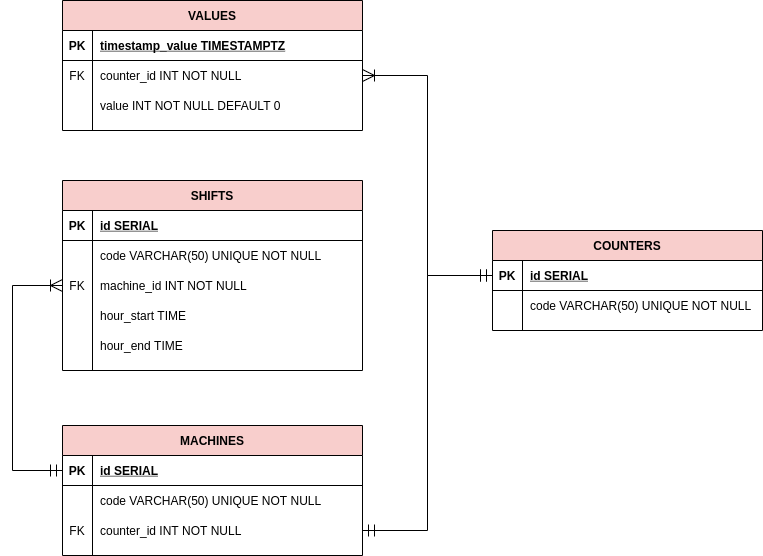

The diagram above was exported from draw.io. Its source (the exported page's mxGraphModel, read from the mxfile embedded in the PNG):
<mxGraphModel dx="1422" dy="827" grid="1" gridSize="10" guides="1" tooltips="1" connect="1" arrows="1" fold="1" page="1" pageScale="1" pageWidth="850" pageHeight="1100" math="0" shadow="0" extFonts="Permanent Marker^https://fonts.googleapis.com/css?family=Permanent+Marker">
  <root>
    <mxCell id="0" />
    <mxCell id="1" parent="0" />
    <mxCell id="2" value="MACHINES" style="shape=table;startSize=30;container=1;collapsible=1;childLayout=tableLayout;fixedRows=1;rowLines=0;fontStyle=1;align=center;resizeLast=1;fillColor=#f8cecc;" vertex="1" parent="1">
      <mxGeometry x="100" y="465" width="300" height="130" as="geometry" />
    </mxCell>
    <mxCell id="3" value="" style="shape=partialRectangle;collapsible=0;dropTarget=0;pointerEvents=0;fillColor=none;points=[[0,0.5],[1,0.5]];portConstraint=eastwest;top=0;left=0;right=0;bottom=1;" vertex="1" parent="2">
      <mxGeometry y="30" width="300" height="30" as="geometry" />
    </mxCell>
    <mxCell id="4" value="PK" style="shape=partialRectangle;overflow=hidden;connectable=0;fillColor=none;top=0;left=0;bottom=0;right=0;fontStyle=1;" vertex="1" parent="3">
      <mxGeometry width="30" height="30" as="geometry" />
    </mxCell>
    <mxCell id="5" value="id SERIAL" style="shape=partialRectangle;overflow=hidden;connectable=0;fillColor=none;top=0;left=0;bottom=0;right=0;align=left;spacingLeft=6;fontStyle=5;" vertex="1" parent="3">
      <mxGeometry x="30" width="270" height="30" as="geometry" />
    </mxCell>
    <mxCell id="6" value="" style="shape=partialRectangle;collapsible=0;dropTarget=0;pointerEvents=0;fillColor=none;points=[[0,0.5],[1,0.5]];portConstraint=eastwest;top=0;left=0;right=0;bottom=0;" vertex="1" parent="2">
      <mxGeometry y="60" width="300" height="30" as="geometry" />
    </mxCell>
    <mxCell id="7" value="" style="shape=partialRectangle;overflow=hidden;connectable=0;fillColor=none;top=0;left=0;bottom=0;right=0;" vertex="1" parent="6">
      <mxGeometry width="30" height="30" as="geometry" />
    </mxCell>
    <mxCell id="8" value="code VARCHAR(50) UNIQUE NOT NULL" style="shape=partialRectangle;overflow=hidden;connectable=0;fillColor=none;top=0;left=0;bottom=0;right=0;align=left;spacingLeft=6;" vertex="1" parent="6">
      <mxGeometry x="30" width="270" height="30" as="geometry" />
    </mxCell>
    <mxCell id="9" value="" style="shape=partialRectangle;collapsible=0;dropTarget=0;pointerEvents=0;fillColor=none;points=[[0,0.5],[1,0.5]];portConstraint=eastwest;top=0;left=0;right=0;bottom=0;" vertex="1" parent="2">
      <mxGeometry y="90" width="300" height="30" as="geometry" />
    </mxCell>
    <mxCell id="10" value="FK" style="shape=partialRectangle;overflow=hidden;connectable=0;fillColor=none;top=0;left=0;bottom=0;right=0;" vertex="1" parent="9">
      <mxGeometry width="30" height="30" as="geometry" />
    </mxCell>
    <mxCell id="11" value="counter_id INT NOT NULL" style="shape=partialRectangle;overflow=hidden;connectable=0;fillColor=none;top=0;left=0;bottom=0;right=0;align=left;spacingLeft=6;" vertex="1" parent="9">
      <mxGeometry x="30" width="270" height="30" as="geometry" />
    </mxCell>
    <mxCell id="12" value="VALUES" style="shape=table;startSize=30;container=1;collapsible=1;childLayout=tableLayout;fixedRows=1;rowLines=0;fontStyle=1;align=center;resizeLast=1;fillColor=#f8cecc;" vertex="1" parent="1">
      <mxGeometry x="100" y="40" width="300" height="130" as="geometry" />
    </mxCell>
    <mxCell id="13" value="" style="shape=partialRectangle;collapsible=0;dropTarget=0;pointerEvents=0;fillColor=none;points=[[0,0.5],[1,0.5]];portConstraint=eastwest;top=0;left=0;right=0;bottom=1;" vertex="1" parent="12">
      <mxGeometry y="30" width="300" height="30" as="geometry" />
    </mxCell>
    <mxCell id="14" value="PK" style="shape=partialRectangle;overflow=hidden;connectable=0;fillColor=none;top=0;left=0;bottom=0;right=0;fontStyle=1;" vertex="1" parent="13">
      <mxGeometry width="30" height="30" as="geometry" />
    </mxCell>
    <mxCell id="15" value="timestamp_value TIMESTAMPTZ" style="shape=partialRectangle;overflow=hidden;connectable=0;fillColor=none;top=0;left=0;bottom=0;right=0;align=left;spacingLeft=6;fontStyle=5;" vertex="1" parent="13">
      <mxGeometry x="30" width="270" height="30" as="geometry" />
    </mxCell>
    <mxCell id="16" value="" style="shape=partialRectangle;collapsible=0;dropTarget=0;pointerEvents=0;fillColor=none;points=[[0,0.5],[1,0.5]];portConstraint=eastwest;top=0;left=0;right=0;bottom=0;" vertex="1" parent="12">
      <mxGeometry y="60" width="300" height="30" as="geometry" />
    </mxCell>
    <mxCell id="17" value="FK" style="shape=partialRectangle;overflow=hidden;connectable=0;fillColor=none;top=0;left=0;bottom=0;right=0;" vertex="1" parent="16">
      <mxGeometry width="30" height="30" as="geometry" />
    </mxCell>
    <mxCell id="18" value="counter_id INT NOT NULL" style="shape=partialRectangle;overflow=hidden;connectable=0;fillColor=none;top=0;left=0;bottom=0;right=0;align=left;spacingLeft=6;" vertex="1" parent="16">
      <mxGeometry x="30" width="270" height="30" as="geometry" />
    </mxCell>
    <mxCell id="19" value="" style="shape=partialRectangle;collapsible=0;dropTarget=0;pointerEvents=0;fillColor=none;points=[[0,0.5],[1,0.5]];portConstraint=eastwest;top=0;left=0;right=0;bottom=0;" vertex="1" parent="12">
      <mxGeometry y="90" width="300" height="30" as="geometry" />
    </mxCell>
    <mxCell id="20" value="" style="shape=partialRectangle;overflow=hidden;connectable=0;fillColor=none;top=0;left=0;bottom=0;right=0;" vertex="1" parent="19">
      <mxGeometry width="30" height="30" as="geometry" />
    </mxCell>
    <mxCell id="21" value="value INT NOT NULL DEFAULT 0" style="shape=partialRectangle;overflow=hidden;connectable=0;fillColor=none;top=0;left=0;bottom=0;right=0;align=left;spacingLeft=6;" vertex="1" parent="19">
      <mxGeometry x="30" width="270" height="30" as="geometry" />
    </mxCell>
    <mxCell id="22" value="COUNTERS" style="shape=table;startSize=30;container=1;collapsible=1;childLayout=tableLayout;fixedRows=1;rowLines=0;fontStyle=1;align=center;resizeLast=1;fillColor=#f8cecc;" vertex="1" parent="1">
      <mxGeometry x="530" y="270" width="270" height="100" as="geometry" />
    </mxCell>
    <mxCell id="23" value="" style="shape=partialRectangle;collapsible=0;dropTarget=0;pointerEvents=0;fillColor=none;points=[[0,0.5],[1,0.5]];portConstraint=eastwest;top=0;left=0;right=0;bottom=1;" vertex="1" parent="22">
      <mxGeometry y="30" width="270" height="30" as="geometry" />
    </mxCell>
    <mxCell id="24" value="PK" style="shape=partialRectangle;overflow=hidden;connectable=0;fillColor=none;top=0;left=0;bottom=0;right=0;fontStyle=1;" vertex="1" parent="23">
      <mxGeometry width="30" height="30" as="geometry" />
    </mxCell>
    <mxCell id="25" value="id SERIAL" style="shape=partialRectangle;overflow=hidden;connectable=0;fillColor=none;top=0;left=0;bottom=0;right=0;align=left;spacingLeft=6;fontStyle=5;" vertex="1" parent="23">
      <mxGeometry x="30" width="240" height="30" as="geometry" />
    </mxCell>
    <mxCell id="26" value="" style="shape=partialRectangle;collapsible=0;dropTarget=0;pointerEvents=0;fillColor=none;points=[[0,0.5],[1,0.5]];portConstraint=eastwest;top=0;left=0;right=0;bottom=0;" vertex="1" parent="22">
      <mxGeometry y="60" width="270" height="30" as="geometry" />
    </mxCell>
    <mxCell id="27" value="" style="shape=partialRectangle;overflow=hidden;connectable=0;fillColor=none;top=0;left=0;bottom=0;right=0;" vertex="1" parent="26">
      <mxGeometry width="30" height="30" as="geometry" />
    </mxCell>
    <mxCell id="28" value="code VARCHAR(50) UNIQUE NOT NULL" style="shape=partialRectangle;overflow=hidden;connectable=0;fillColor=none;top=0;left=0;bottom=0;right=0;align=left;spacingLeft=6;" vertex="1" parent="26">
      <mxGeometry x="30" width="240" height="30" as="geometry" />
    </mxCell>
    <mxCell id="29" value="SHIFTS" style="shape=table;startSize=30;container=1;collapsible=1;childLayout=tableLayout;fixedRows=1;rowLines=0;fontStyle=1;align=center;resizeLast=1;fillColor=#f8cecc;" vertex="1" parent="1">
      <mxGeometry x="100" y="220" width="300" height="190" as="geometry" />
    </mxCell>
    <mxCell id="30" value="" style="shape=partialRectangle;collapsible=0;dropTarget=0;pointerEvents=0;fillColor=none;points=[[0,0.5],[1,0.5]];portConstraint=eastwest;top=0;left=0;right=0;bottom=1;" vertex="1" parent="29">
      <mxGeometry y="30" width="300" height="30" as="geometry" />
    </mxCell>
    <mxCell id="31" value="PK" style="shape=partialRectangle;overflow=hidden;connectable=0;fillColor=none;top=0;left=0;bottom=0;right=0;fontStyle=1;" vertex="1" parent="30">
      <mxGeometry width="30" height="30" as="geometry" />
    </mxCell>
    <mxCell id="32" value="id SERIAL" style="shape=partialRectangle;overflow=hidden;connectable=0;fillColor=none;top=0;left=0;bottom=0;right=0;align=left;spacingLeft=6;fontStyle=5;" vertex="1" parent="30">
      <mxGeometry x="30" width="270" height="30" as="geometry" />
    </mxCell>
    <mxCell id="33" value="" style="shape=partialRectangle;collapsible=0;dropTarget=0;pointerEvents=0;fillColor=none;points=[[0,0.5],[1,0.5]];portConstraint=eastwest;top=0;left=0;right=0;bottom=0;" vertex="1" parent="29">
      <mxGeometry y="60" width="300" height="30" as="geometry" />
    </mxCell>
    <mxCell id="34" value="" style="shape=partialRectangle;overflow=hidden;connectable=0;fillColor=none;top=0;left=0;bottom=0;right=0;" vertex="1" parent="33">
      <mxGeometry width="30" height="30" as="geometry" />
    </mxCell>
    <mxCell id="35" value="code VARCHAR(50) UNIQUE NOT NULL" style="shape=partialRectangle;overflow=hidden;connectable=0;fillColor=none;top=0;left=0;bottom=0;right=0;align=left;spacingLeft=6;" vertex="1" parent="33">
      <mxGeometry x="30" width="270" height="30" as="geometry" />
    </mxCell>
    <mxCell id="36" value="" style="shape=partialRectangle;collapsible=0;dropTarget=0;pointerEvents=0;fillColor=none;points=[[0,0.5],[1,0.5]];portConstraint=eastwest;top=0;left=0;right=0;bottom=0;" vertex="1" parent="29">
      <mxGeometry y="90" width="300" height="30" as="geometry" />
    </mxCell>
    <mxCell id="37" value="FK" style="shape=partialRectangle;overflow=hidden;connectable=0;fillColor=none;top=0;left=0;bottom=0;right=0;" vertex="1" parent="36">
      <mxGeometry width="30" height="30" as="geometry" />
    </mxCell>
    <mxCell id="38" value="machine_id INT NOT NULL" style="shape=partialRectangle;overflow=hidden;connectable=0;fillColor=none;top=0;left=0;bottom=0;right=0;align=left;spacingLeft=6;" vertex="1" parent="36">
      <mxGeometry x="30" width="270" height="30" as="geometry" />
    </mxCell>
    <mxCell id="39" value="" style="shape=partialRectangle;collapsible=0;dropTarget=0;pointerEvents=0;fillColor=none;points=[[0,0.5],[1,0.5]];portConstraint=eastwest;top=0;left=0;right=0;bottom=0;" vertex="1" parent="29">
      <mxGeometry y="120" width="300" height="30" as="geometry" />
    </mxCell>
    <mxCell id="40" value="" style="shape=partialRectangle;overflow=hidden;connectable=0;fillColor=none;top=0;left=0;bottom=0;right=0;" vertex="1" parent="39">
      <mxGeometry width="30" height="30" as="geometry" />
    </mxCell>
    <mxCell id="41" value="hour_start TIME" style="shape=partialRectangle;overflow=hidden;connectable=0;fillColor=none;top=0;left=0;bottom=0;right=0;align=left;spacingLeft=6;" vertex="1" parent="39">
      <mxGeometry x="30" width="270" height="30" as="geometry" />
    </mxCell>
    <mxCell id="42" value="" style="shape=partialRectangle;collapsible=0;dropTarget=0;pointerEvents=0;fillColor=none;points=[[0,0.5],[1,0.5]];portConstraint=eastwest;top=0;left=0;right=0;bottom=0;" vertex="1" parent="29">
      <mxGeometry y="150" width="300" height="30" as="geometry" />
    </mxCell>
    <mxCell id="43" value="" style="shape=partialRectangle;overflow=hidden;connectable=0;fillColor=none;top=0;left=0;bottom=0;right=0;" vertex="1" parent="42">
      <mxGeometry width="30" height="30" as="geometry" />
    </mxCell>
    <mxCell id="44" value="hour_end TIME" style="shape=partialRectangle;overflow=hidden;connectable=0;fillColor=none;top=0;left=0;bottom=0;right=0;align=left;spacingLeft=6;" vertex="1" parent="42">
      <mxGeometry x="30" width="270" height="30" as="geometry" />
    </mxCell>
    <mxCell id="45" style="edgeStyle=orthogonalEdgeStyle;rounded=0;orthogonalLoop=1;jettySize=auto;html=1;entryX=0;entryY=0.5;entryDx=0;entryDy=0;startArrow=ERmandOne;startFill=0;endArrow=ERoneToMany;endFill=0;exitX=0;exitY=0.5;exitDx=0;exitDy=0;endSize=10;startSize=10;" edge="1" source="3" target="36" parent="1">
      <mxGeometry relative="1" as="geometry">
        <mxPoint x="365" y="320" as="sourcePoint" />
        <Array as="points">
          <mxPoint x="50" y="510" />
          <mxPoint x="50" y="325" />
        </Array>
      </mxGeometry>
    </mxCell>
    <mxCell id="46" style="edgeStyle=orthogonalEdgeStyle;rounded=0;orthogonalLoop=1;jettySize=auto;html=1;entryX=1;entryY=0.5;entryDx=0;entryDy=0;fontSize=9;startArrow=ERmandOne;startFill=0;endArrow=ERoneToMany;endFill=0;startSize=10;endSize=10;" edge="1" source="23" target="16" parent="1">
      <mxGeometry relative="1" as="geometry" />
    </mxCell>
    <mxCell id="47" style="edgeStyle=orthogonalEdgeStyle;rounded=0;orthogonalLoop=1;jettySize=auto;html=1;entryX=1;entryY=0.5;entryDx=0;entryDy=0;fontSize=9;startArrow=ERmandOne;startFill=0;endArrow=ERmandOne;endFill=0;endSize=10;startSize=10;" edge="1" source="23" target="9" parent="1">
      <mxGeometry relative="1" as="geometry" />
    </mxCell>
  </root>
</mxGraphModel>